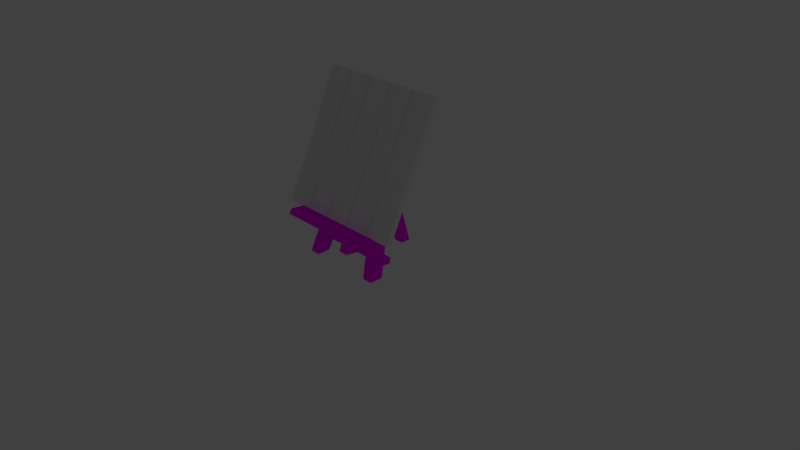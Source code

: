 # Source: Cavalete_2_.blend  (saved by Blender 2.79.0; exported with 4.5.12 LTS)
import bpy
from mathutils import Matrix  # noqa: F401  (used for matrix-valued properties, if any)

bpy.ops.wm.read_factory_settings(use_empty=True)
scene = bpy.context.scene
scene.name = 'Scene'

# ---- collections
col_collection_1 = bpy.data.collections.new('Collection 1'); scene.collection.children.link(col_collection_1)

# ---- images (referenced by path relative to the original .blend; pixels are not part of the script)
import os
ASSET_DIR = os.environ.get("B2B_ASSET_DIR", "")  # directory of the original .blend (textures are referenced by path, not embedded)
HERE = os.path.dirname(os.path.abspath(__file__))  # packed textures are extracted next to this script under _unpacked/

def load_image(name, relpath, width, height, colorspace="sRGB"):
    """Load a texture the original file referenced (path relative to the .blend, or extracted next to this script)."""
    p = next((c for c in (os.path.join(HERE, relpath), os.path.join(ASSET_DIR, relpath)) if relpath and os.path.exists(c)), "")
    if p:
        img = bpy.data.images.load(p, check_existing=True)
        img.name = name
    else:  # same state as the original file: an image datablock whose file is absent (Cycles renders it pink)
        img = bpy.data.images.new(name, width, height)
        img.source = "FILE"
        img.filepath = "//" + (relpath or name)
    img.colorspace_settings.name = colorspace
    return img
img_madeira = load_image('madeira', 'madeira.png', 1024, 1024, 'sRGB')

# ---- materials (node trees are filled in below, after node groups)
mat_material_001 = bpy.data.materials.new('Material.001')
mat_material_001.alpha_threshold = 0.0
mat_material_001.roughness = 0.5

# ---- material node trees
mat_material_001.use_nodes = True; mat_material_001.node_tree.nodes.clear()
_N = mat_material_001.node_tree.nodes; _L = mat_material_001.node_tree.links
n0 = _N.new('ShaderNodeOutputMaterial'); n0.name = 'Material Output'; n0.location = (300, 300)
n1 = _N.new('ShaderNodeBsdfDiffuse'); n1.name = 'Diffuse BSDF'; n1.location = (10, 300)
n2 = _N.new('ShaderNodeTexImage'); n2.name = 'Image Texture'; n2.location = (-180, 300)
n2.width = 140
n2.image = img_madeira
_L.new(n1.outputs[0], n0.inputs[0])
_L.new(n2.outputs[0], n1.inputs[0])
n0.is_active_output = True

# ---- world
world_world = bpy.data.worlds.new('World'); scene.world = world_world
world_world.color = (0.05088, 0.05088, 0.05088)
world_world.use_sun_shadow = False
world_world.sun_shadow_jitter_overblur = 0.0
world_world.cycles.sampling_method = 'MANUAL'

# ---- cameras
cam_camera = bpy.data.cameras.new('Camera')
cam_camera.clip_end = 100.0
cam_camera.lens = 35.0
cam_camera.sensor_width = 32.0
cam_camera.sensor_height = 18.0
cam_camera.ortho_scale = 7.314
cam_camera.dof.focus_distance = 0.0

# ---- lights
light_lamp = bpy.data.lights.new('Lamp', 'POINT')
light_lamp.transmission_factor = 0.0
light_lamp.cutoff_distance = 30.0
light_lamp.energy = 100.0
light_lamp.shadow_buffer_clip_start = 1.001
light_lamp.shadow_soft_size = 0.1
light_lamp.shadow_maximum_resolution = 0.006
light_lamp.use_absolute_resolution = True

# ---- meshes
me_cube_002 = bpy.data.meshes.new('Cube.002')
me_cube_002.from_pydata([(-0.197, -0.04271, 0.2), (-0.197, 0.04271, 0.2), (0.197, 0.04271, 0.2), (0.197, -0.04271, 0.2), (-0.197, -0.04271, -0.2), (-0.197, 0.04271, -0.2), (0.197, -0.04271, -0.2), (0.197, 0.04271, -0.2)], [], [(4, 0, 1, 5), (6, 3, 0, 4), (2, 1, 0, 3), (5, 1, 2, 7), (3, 6, 7, 2), (5, 7, 6, 4)])
me_cube_002.use_remesh_preserve_volume = False
me_cube_002.use_remesh_preserve_attributes = False
me_cube_002.use_mirror_vertex_groups = False
me_cube_002.update()
me_cube = bpy.data.meshes.new('Cube')
me_cube.from_pydata([(-1.351, 0.576, 8.459), (-0.7863, 0.576, 8.459), (-2.308, -1.944, 0.01124), (-1.743, -1.944, 0.01124), (-1.743, -1.225, 0.01473), (-2.308, -1.225, 0.01473), (-0.7863, -0.1433, 8.612), (-1.351, -0.1433, 8.612), (-1.354, -0.529, 3.388), (-1.918, -1.248, 3.542), (-1.918, -0.529, 3.388), (-1.354, -1.248, 3.542), (-1.299, -0.4267, 3.868), (-1.299, -1.146, 4.022), (-1.864, -1.146, 4.022), (-1.864, -0.4267, 3.868), (-1.918, -2.907, 3.809), (-1.354, -2.907, 3.809), (-1.299, -2.805, 4.289), (-1.864, -2.805, 4.289), (0.0, -1.248, 3.542), (0.0, -1.146, 4.022), (0.0, -2.907, 3.809), (0.0, -2.805, 4.289), (-2.2, -1.742, 1.118), (-2.2, -1.022, 0.9645), (-1.636, -1.022, 0.9645), (-1.636, -1.742, 1.118), (-1.581, -0.9196, 1.446), (-1.581, -1.639, 1.599), (-2.146, -1.639, 1.599), (-2.146, -0.9196, 1.446), (-2.2, -0.5854, 0.8714), (-1.636, -0.5854, 0.8714), (-1.581, -0.4828, 1.353), (-2.146, -0.4828, 1.353), (0.0, -1.022, 0.9645), (0.0, -0.9196, 1.446), (0.0, -0.5854, 0.8714), (0.0, -0.4828, 1.353), (-2.705, -1.248, 3.542), (-2.651, -1.146, 4.022), (-2.705, -2.907, 3.809), (-2.651, -2.805, 4.289), (-0.2782, -1.022, 0.9645), (-0.2782, -0.5854, 0.8714), (-0.269, -0.9196, 1.446), (-0.269, -0.4828, 1.353), (0.0, -1.736, 1.117), (0.0, -1.634, 1.598), (-0.2782, -1.736, 1.117), (-0.269, -1.634, 1.598), (0.0, 1.288, 11.8), (-0.269, 1.288, 11.8), (0.0, 0.5744, 11.95), (-0.269, 0.5744, 11.95), (-0.9406, 0.2855, 7.097), (-0.9406, -0.4338, 7.25), (-1.505, -0.4338, 7.25), (-1.505, 0.2855, 7.097), (-0.8828, 0.3943, 7.607), (-0.8828, -0.325, 7.76), (-1.448, -0.325, 7.76), (-1.448, 0.3943, 7.607), (-0.9406, 0.8475, 6.906), (-1.505, 0.8475, 6.906), (-0.8828, 0.9403, 7.419), (-1.448, 0.9403, 7.419), (0.0, 0.2855, 7.097), (0.0, 0.3943, 7.607), (0.0, 0.8475, 6.906), (0.0, 0.9403, 7.419), (-0.279, 0.2855, 7.097), (-0.279, 0.8475, 6.906), (-0.2618, 0.3943, 7.607), (-0.2618, 0.9403, 7.419), (0.0, 1.389, 7.003), (0.0, 1.297, 7.517), (-0.279, 1.389, 7.003), (-0.2618, 1.297, 7.517), (0.0, 2.065, 0.007457), (-0.279, 2.065, 0.007457), (0.0, 2.606, 0.01042), (-0.279, 2.606, 0.01042)], [], [(6, 1, 0, 7), (63, 0, 1, 60), (2, 5, 4, 3), (24, 25, 5, 2), (62, 61, 6, 7), (61, 60, 1, 6), (29, 28, 8, 11), (30, 29, 11, 9), (14, 15, 10, 9), (31, 10, 8, 28), (58, 59, 15, 14), (11, 8, 12, 13), (11, 17, 16, 9), (10, 15, 12, 8), (16, 17, 18, 19), (14, 19, 18, 13), (16, 42, 40, 9), (11, 20, 22, 17), (21, 23, 22, 20), (18, 23, 21, 13), (13, 21, 20, 11), (17, 22, 23, 18), (5, 25, 26, 4), (2, 3, 27, 24), (3, 4, 26, 27), (30, 31, 25, 24), (9, 10, 31, 30), (31, 35, 32, 25), (24, 27, 29, 30), (27, 26, 28, 29), (32, 35, 34, 33), (45, 38, 36, 44), (25, 32, 33, 26), (28, 34, 35, 31), (36, 38, 39, 37), (46, 53, 52, 37), (46, 37, 39, 47), (47, 39, 38, 45), (40, 42, 43, 41), (19, 43, 42, 16), (9, 40, 41, 14), (14, 41, 43, 19), (34, 47, 45, 33), (28, 46, 47, 34), (26, 44, 46, 28), (33, 45, 44, 26), (50, 48, 49, 51), (36, 48, 50, 44), (37, 49, 48, 36), (44, 50, 51, 46), (53, 55, 54, 52), (37, 52, 54, 49), (49, 54, 55, 51), (51, 55, 53, 46), (62, 63, 59, 58), (13, 12, 56, 57), (14, 13, 57, 58), (15, 59, 56, 12), (7, 0, 63, 62), (57, 56, 60, 61), (58, 57, 61, 62), (63, 67, 65, 59), (65, 67, 66, 64), (73, 70, 68, 72), (60, 66, 67, 63), (59, 65, 64, 56), (68, 70, 71, 69), (72, 68, 69, 74), (74, 69, 71, 75), (70, 76, 77, 71), (66, 75, 73, 64), (60, 74, 75, 66), (56, 72, 74, 60), (64, 73, 72, 56), (79, 77, 76, 78), (75, 79, 78, 73), (70, 80, 82, 76), (71, 77, 79, 75), (81, 83, 82, 80), (78, 83, 81, 73), (73, 81, 80, 70), (76, 82, 83, 78)])
_uv = me_cube.uv_layers.new(name='UVMap')
_uv.uv.foreach_set('vector', [0.2317, 0.7979, 0.2317, 0.8644, 0.1731, 0.8644, 0.1731, 0.7979, 0.9169, 0.8759, 0.9169, 0.7969, 0.9752, 0.7913, 0.9752, 0.8703, 0.5741, 0.8096, 0.5741, 0.8732, 0.5155, 0.8732, 0.5155, 0.8096, 0.2598, 0.102, 0.1834, 0.102, 0.1834, 0.01381, 0.2564, 0.0, 0.8865, 0.4961, 0.8282, 0.4905, 0.8282, 0.4114, 0.8865, 0.417, 0.4467, 0.7181, 0.523, 0.718, 0.523, 0.7971, 0.4467, 0.7971, 0.4467, 0.1466, 0.523, 0.1466, 0.523, 0.4054, 0.4467, 0.4055, 0.8284, 0.1468, 0.8868, 0.1522, 0.8879, 0.4114, 0.8296, 0.4059, 0.2598, 0.4504, 0.1834, 0.4504, 0.1834, 0.4059, 0.2598, 0.4059, 0.7714, 0.0, 0.7714, 0.2589, 0.7131, 0.2645, 0.7131, 0.005627, 0.2598, 0.6715, 0.1834, 0.6715, 0.1834, 0.4504, 0.2598, 0.4504, 0.4467, 0.4055, 0.523, 0.4054, 0.523, 0.45, 0.4467, 0.45, 0.5802, 0.1142, 0.7131, 0.1142, 0.7131, 0.1652, 0.5802, 0.1652, 0.7714, 0.2589, 0.7714, 0.3034, 0.7131, 0.309, 0.7131, 0.2645, 0.7641, 0.6089, 0.7641, 0.6599, 0.7131, 0.6648, 0.7131, 0.6138, 0.7131, 0.4046, 0.5802, 0.4046, 0.5802, 0.3536, 0.7131, 0.3536, 0.7131, 0.1652, 0.7131, 0.2443, 0.5802, 0.2443, 0.5802, 0.1652, 0.5802, 0.1142, 0.5802, 1.884e-08, 0.7131, 0.0, 0.7131, 0.1142, 0.9967, 0.4217, 0.9967, 0.5373, 0.9458, 0.5373, 0.9458, 0.4217, 0.5802, 0.3536, 0.5802, 0.2443, 0.7131, 0.2443, 0.7131, 0.3536, 0.8791, 0.7694, 0.8791, 0.8787, 0.8282, 0.8787, 0.8282, 0.7645, 0.7641, 0.6599, 0.7641, 0.7741, 0.7131, 0.7741, 0.7131, 0.6648, 0.7131, 0.8679, 0.7131, 0.7797, 0.7714, 0.7741, 0.7714, 0.8622, 0.8296, 0.0, 0.8879, 0.005429, 0.8866, 0.1075, 0.8282, 0.1021, 0.4501, 0.0, 0.523, 0.01383, 0.523, 0.1019, 0.4467, 0.1019, 0.2598, 0.1467, 0.1834, 0.1467, 0.1834, 0.102, 0.2598, 0.102, 0.2598, 0.4059, 0.1834, 0.4059, 0.1834, 0.1467, 0.2598, 0.1467, 0.1834, 0.1467, 0.137, 0.1467, 0.137, 0.102, 0.1834, 0.102, 0.8282, 0.1021, 0.8866, 0.1075, 0.8868, 0.1522, 0.8284, 0.1468, 0.4467, 0.1019, 0.523, 0.1019, 0.523, 0.1466, 0.4467, 0.1466, 0.9679, 0.7913, 0.9169, 0.7863, 0.9169, 0.7353, 0.9679, 0.7403, 0.5802, 0.5089, 0.5802, 0.4837, 0.6265, 0.4837, 0.6265, 0.5089, 0.6265, 0.6824, 0.5802, 0.6824, 0.5802, 0.6314, 0.6265, 0.6314, 0.9922, 0.051, 0.9458, 0.051, 0.9458, 0.0, 0.9922, 0.0, 0.04639, 0.9989, 1.238e-08, 0.9989, 0.0, 0.9545, 0.04639, 0.9545, 0.8003, 0.9545, 0.8003, 0.0, 0.8282, 0.0, 0.8282, 0.9545, 0.9922, 0.1695, 0.9922, 0.1938, 0.9458, 0.1938, 0.9458, 0.1695, 0.9169, 0.6168, 0.9169, 0.5926, 0.9679, 0.5926, 0.9679, 0.6177, 0.9458, 0.4217, 0.9458, 0.3061, 0.9971, 0.3061, 0.9971, 0.4217, 0.7131, 0.6138, 0.7131, 0.5347, 0.7641, 0.5298, 0.7641, 0.6089, 0.1731, 0.8029, 0.1731, 0.882, 0.1222, 0.877, 0.1222, 0.7979, 0.7131, 0.4046, 0.7131, 0.4837, 0.5802, 0.4837, 0.5802, 0.4046, 0.9169, 0.7353, 0.9169, 0.6168, 0.9679, 0.6177, 0.9679, 0.7403, 0.9922, 0.051, 0.9922, 0.1695, 0.9458, 0.1695, 0.9458, 0.051, 0.5741, 0.6862, 0.5741, 0.8088, 0.523, 0.8096, 0.523, 0.6912, 0.5802, 0.6314, 0.5802, 0.5089, 0.6265, 0.5089, 0.6265, 0.6314, 0.8003, 1.0, 0.7714, 1.0, 0.7714, 0.9556, 0.7994, 0.9556, 0.6265, 0.4837, 0.7024, 0.4837, 0.7024, 0.5089, 0.6265, 0.5089, 0.04639, 0.9545, 0.1222, 0.9545, 0.1222, 0.9989, 0.04639, 0.9989, 0.4467, 0.9971, 0.3709, 0.9971, 0.3709, 0.9527, 0.4467, 0.9527, 0.6739, 0.7484, 0.6739, 0.6824, 0.7018, 0.6824, 0.7018, 0.7484, 0.04639, 0.9545, 0.04639, 0.0, 0.1222, 2.756e-06, 0.1222, 0.9545, 0.7714, 0.9556, 0.7714, 0.0, 0.7994, 0.0, 0.7994, 0.9556, 0.3709, 0.9527, 0.3709, 4.564e-06, 0.4467, 0.0, 0.4467, 0.9527, 0.2598, 0.7188, 0.1834, 0.7188, 0.1834, 0.6715, 0.2598, 0.6715, 0.4467, 0.45, 0.523, 0.45, 0.523, 0.6707, 0.4467, 0.6707, 0.8865, 0.7645, 0.8282, 0.7589, 0.8282, 0.5379, 0.8865, 0.5435, 0.7714, 0.3034, 0.7714, 0.5242, 0.7131, 0.5298, 0.7131, 0.309, 0.2598, 0.7979, 0.1834, 0.7979, 0.1834, 0.7188, 0.2598, 0.7188, 0.4467, 0.6707, 0.523, 0.6707, 0.523, 0.718, 0.4467, 0.7181, 0.8865, 0.5435, 0.8282, 0.5379, 0.8282, 0.4905, 0.8865, 0.4961, 0.1834, 0.7188, 0.1239, 0.7126, 0.1222, 0.6652, 0.1834, 0.6715, 1.0, 0.3061, 0.9458, 0.3009, 0.9458, 0.2499, 1.0, 0.2551, 0.2598, 0.7349, 0.2598, 0.7097, 0.3209, 0.7097, 0.3209, 0.7349, 0.6739, 0.7334, 0.6144, 0.7334, 0.6144, 0.6824, 0.6739, 0.6824, 0.3209, 0.8456, 0.2598, 0.8456, 0.2598, 0.7946, 0.3209, 0.7946, 0.2598, 0.6662, 0.3137, 0.6402, 0.3326, 0.6843, 0.2803, 0.7097, 0.5008, 0.8568, 0.5008, 0.882, 0.4467, 0.882, 0.4467, 0.8584, 0.6739, 0.7895, 0.6739, 0.8132, 0.6144, 0.8132, 0.6144, 0.7895, 0.3137, 0.6402, 0.3709, 0.6402, 0.3709, 0.6872, 0.3326, 0.6843, 0.9458, 0.2499, 0.9458, 0.1938, 1.0, 0.1953, 1.0, 0.2551, 0.6739, 0.7334, 0.6739, 0.7895, 0.6144, 0.7895, 0.6144, 0.7334, 0.5008, 0.7971, 0.5008, 0.8568, 0.4467, 0.8584, 0.4467, 0.8023, 0.2598, 0.7946, 0.2598, 0.7349, 0.3209, 0.7349, 0.3209, 0.7946, 0.8897, 0.0, 0.9169, 0.0, 0.9169, 0.04451, 0.8879, 0.04451, 0.5417, 0.003073, 0.5799, 0.0, 0.5802, 0.04709, 0.523, 0.04726, 0.3137, 0.6402, 0.3112, 0.008443, 0.3666, 0.0, 0.3709, 0.6402, 0.6144, 0.8132, 0.5802, 0.8132, 0.5802, 0.7895, 0.6144, 0.7895, 0.3499, 0.7097, 0.3499, 0.7575, 0.3209, 0.7575, 0.3209, 0.7097, 0.5802, 0.04709, 0.5802, 0.6862, 0.5247, 0.678, 0.523, 0.04726, 0.9458, 0.0, 0.9458, 0.5926, 0.9169, 0.5926, 0.9169, 0.0, 0.9169, 0.04451, 0.9169, 0.6514, 0.8879, 0.6514, 0.8879, 0.04451])
me_cube.materials.append(mat_material_001)
me_cube.use_remesh_preserve_volume = False
me_cube.use_remesh_preserve_attributes = False
me_cube.use_mirror_vertex_groups = False
me_cube.update()
me_cube_003 = bpy.data.meshes.new('Cube.003')
me_cube_003.from_pydata([(-0.197, -0.04271, 0.2), (-0.197, 0.04271, 0.2), (0.197, 0.04271, 0.2), (0.197, -0.04271, 0.2), (-0.197, -0.04271, -0.2), (-0.197, 0.04271, -0.2), (0.197, -0.04271, -0.2), (0.197, 0.04271, -0.2)], [], [(4, 0, 1, 5), (6, 3, 0, 4), (2, 1, 0, 3), (5, 1, 2, 7), (3, 6, 7, 2), (5, 7, 6, 4)])
me_cube_003.use_remesh_preserve_volume = False
me_cube_003.use_remesh_preserve_attributes = False
me_cube_003.use_mirror_vertex_groups = False
me_cube_003.update()
me_cube_004 = bpy.data.meshes.new('Cube.004')
me_cube_004.from_pydata([(-0.197, -0.04271, 0.2), (-0.197, 0.04271, 0.2), (0.197, 0.04271, 0.2), (0.197, -0.04271, 0.2), (-0.197, -0.04271, -0.2), (-0.197, 0.04271, -0.2), (0.197, -0.04271, -0.2), (0.197, 0.04271, -0.2)], [], [(4, 0, 1, 5), (6, 3, 0, 4), (2, 1, 0, 3), (5, 1, 2, 7), (3, 6, 7, 2), (5, 7, 6, 4)])
me_cube_004.use_remesh_preserve_volume = False
me_cube_004.use_remesh_preserve_attributes = False
me_cube_004.use_mirror_vertex_groups = False
me_cube_004.update()
me_cube_005 = bpy.data.meshes.new('Cube.005')
me_cube_005.from_pydata([(-0.197, -0.04271, 0.2), (-0.197, 0.04271, 0.2), (0.197, 0.04271, 0.2), (0.197, -0.04271, 0.2), (-0.197, -0.04271, -0.2), (-0.197, 0.04271, -0.2), (0.197, -0.04271, -0.2), (0.197, 0.04271, -0.2)], [], [(4, 0, 1, 5), (6, 3, 0, 4), (2, 1, 0, 3), (5, 1, 2, 7), (3, 6, 7, 2), (5, 7, 6, 4)])
me_cube_005.use_remesh_preserve_volume = False
me_cube_005.use_remesh_preserve_attributes = False
me_cube_005.use_mirror_vertex_groups = False
me_cube_005.update()
me_cube_006 = bpy.data.meshes.new('Cube.006')
me_cube_006.from_pydata([(-0.197, -0.04271, 0.2), (-0.197, 0.04271, 0.2), (0.197, 0.04271, 0.2), (0.197, -0.04271, 0.2), (-0.197, -0.04271, -0.2), (-0.197, 0.04271, -0.2), (0.197, -0.04271, -0.2), (0.197, 0.04271, -0.2)], [], [(4, 0, 1, 5), (6, 3, 0, 4), (2, 1, 0, 3), (5, 1, 2, 7), (3, 6, 7, 2), (5, 7, 6, 4)])
me_cube_006.use_remesh_preserve_volume = False
me_cube_006.use_remesh_preserve_attributes = False
me_cube_006.use_mirror_vertex_groups = False
me_cube_006.update()
me_cube_007 = bpy.data.meshes.new('Cube.007')
me_cube_007.from_pydata([(-0.197, -0.04271, 0.2), (-0.197, 0.04271, 0.2), (0.197, 0.04271, 0.2), (0.197, -0.04271, 0.2), (-0.197, -0.04271, -0.2), (-0.197, 0.04271, -0.2), (0.197, -0.04271, -0.2), (0.197, 0.04271, -0.2)], [], [(4, 0, 1, 5), (6, 3, 0, 4), (2, 1, 0, 3), (5, 1, 2, 7), (3, 6, 7, 2), (5, 7, 6, 4)])
me_cube_007.use_remesh_preserve_volume = False
me_cube_007.use_remesh_preserve_attributes = False
me_cube_007.use_mirror_vertex_groups = False
me_cube_007.update()
me_cube_008 = bpy.data.meshes.new('Cube.008')
me_cube_008.from_pydata([(-0.197, -0.04271, 0.2), (-0.197, 0.04271, 0.2), (0.197, 0.04271, 0.2), (0.197, -0.04271, 0.2), (-0.197, -0.04271, -0.2), (-0.197, 0.04271, -0.2), (0.197, -0.04271, -0.2), (0.197, 0.04271, -0.2)], [], [(4, 0, 1, 5), (6, 3, 0, 4), (2, 1, 0, 3), (5, 1, 2, 7), (3, 6, 7, 2), (5, 7, 6, 4)])
me_cube_008.use_remesh_preserve_volume = False
me_cube_008.use_remesh_preserve_attributes = False
me_cube_008.use_mirror_vertex_groups = False
me_cube_008.update()
me_cube_009 = bpy.data.meshes.new('Cube.009')
me_cube_009.from_pydata([(-0.197, -0.04271, 0.2), (-0.197, 0.04271, 0.2), (0.197, 0.04271, 0.2), (0.197, -0.04271, 0.2), (-0.197, -0.04271, -0.2), (-0.197, 0.04271, -0.2), (0.197, -0.04271, -0.2), (0.197, 0.04271, -0.2)], [], [(4, 0, 1, 5), (6, 3, 0, 4), (2, 1, 0, 3), (5, 1, 2, 7), (3, 6, 7, 2), (5, 7, 6, 4)])
me_cube_009.use_remesh_preserve_volume = False
me_cube_009.use_remesh_preserve_attributes = False
me_cube_009.use_mirror_vertex_groups = False
me_cube_009.update()
me_cube_010 = bpy.data.meshes.new('Cube.010')
me_cube_010.from_pydata([(-0.197, -0.04271, 0.2), (-0.197, 0.04271, 0.2), (0.197, 0.04271, 0.2), (0.197, -0.04271, 0.2), (-0.197, -0.04271, -0.2), (-0.197, 0.04271, -0.2), (0.197, -0.04271, -0.2), (0.197, 0.04271, -0.2)], [], [(4, 0, 1, 5), (6, 3, 0, 4), (2, 1, 0, 3), (5, 1, 2, 7), (3, 6, 7, 2), (5, 7, 6, 4)])
me_cube_010.use_remesh_preserve_volume = False
me_cube_010.use_remesh_preserve_attributes = False
me_cube_010.use_mirror_vertex_groups = False
me_cube_010.update()
me_cube_011 = bpy.data.meshes.new('Cube.011')
me_cube_011.from_pydata([(-0.197, -0.04271, 0.2), (-0.197, 0.04271, 0.2), (0.197, 0.04271, 0.2), (0.197, -0.04271, 0.2), (-0.197, -0.04271, -0.2), (-0.197, 0.04271, -0.2), (0.197, -0.04271, -0.2), (0.197, 0.04271, -0.2)], [], [(4, 0, 1, 5), (6, 3, 0, 4), (2, 1, 0, 3), (5, 1, 2, 7), (3, 6, 7, 2), (5, 7, 6, 4)])
me_cube_011.use_remesh_preserve_volume = False
me_cube_011.use_remesh_preserve_attributes = False
me_cube_011.use_mirror_vertex_groups = False
me_cube_011.update()
me_cube_012 = bpy.data.meshes.new('Cube.012')
me_cube_012.from_pydata([(-0.197, -0.04271, 0.2), (-0.197, 0.04271, 0.2), (0.197, 0.04271, 0.2), (0.197, -0.04271, 0.2), (-0.197, -0.04271, -0.2), (-0.197, 0.04271, -0.2), (0.197, -0.04271, -0.2), (0.197, 0.04271, -0.2)], [], [(4, 0, 1, 5), (6, 3, 0, 4), (2, 1, 0, 3), (5, 1, 2, 7), (3, 6, 7, 2), (5, 7, 6, 4)])
me_cube_012.use_remesh_preserve_volume = False
me_cube_012.use_remesh_preserve_attributes = False
me_cube_012.use_mirror_vertex_groups = False
me_cube_012.update()
me_cube_013 = bpy.data.meshes.new('Cube.013')
me_cube_013.from_pydata([(-0.197, -0.04271, 0.2), (-0.197, 0.04271, 0.2), (0.197, 0.04271, 0.2), (0.197, -0.04271, 0.2), (-0.197, -0.04271, -0.2), (-0.197, 0.04271, -0.2), (0.197, -0.04271, -0.2), (0.197, 0.04271, -0.2)], [], [(4, 0, 1, 5), (6, 3, 0, 4), (2, 1, 0, 3), (5, 1, 2, 7), (3, 6, 7, 2), (5, 7, 6, 4)])
me_cube_013.use_remesh_preserve_volume = False
me_cube_013.use_remesh_preserve_attributes = False
me_cube_013.use_mirror_vertex_groups = False
me_cube_013.update()
me_cube_014 = bpy.data.meshes.new('Cube.014')
me_cube_014.from_pydata([(-0.197, -0.04271, 0.2), (-0.197, 0.04271, 0.2), (0.197, 0.04271, 0.2), (0.197, -0.04271, 0.2), (-0.197, -0.04271, -0.2), (-0.197, 0.04271, -0.2), (0.197, -0.04271, -0.2), (0.197, 0.04271, -0.2)], [], [(4, 0, 1, 5), (6, 3, 0, 4), (2, 1, 0, 3), (5, 1, 2, 7), (3, 6, 7, 2), (5, 7, 6, 4)])
me_cube_014.use_remesh_preserve_volume = False
me_cube_014.use_remesh_preserve_attributes = False
me_cube_014.use_mirror_vertex_groups = False
me_cube_014.update()
me_cube_015 = bpy.data.meshes.new('Cube.015')
me_cube_015.from_pydata([(-0.197, -0.04271, 0.2), (-0.197, 0.04271, 0.2), (0.197, 0.04271, 0.2), (0.197, -0.04271, 0.2), (-0.197, -0.04271, -0.2), (-0.197, 0.04271, -0.2), (0.197, -0.04271, -0.2), (0.197, 0.04271, -0.2)], [], [(4, 0, 1, 5), (6, 3, 0, 4), (2, 1, 0, 3), (5, 1, 2, 7), (3, 6, 7, 2), (5, 7, 6, 4)])
me_cube_015.use_remesh_preserve_volume = False
me_cube_015.use_remesh_preserve_attributes = False
me_cube_015.use_mirror_vertex_groups = False
me_cube_015.update()
me_cube_016 = bpy.data.meshes.new('Cube.016')
me_cube_016.from_pydata([(-0.197, -0.04271, 0.2), (-0.197, 0.04271, 0.2), (0.197, 0.04271, 0.2), (0.197, -0.04271, 0.2), (-0.197, -0.04271, -0.2), (-0.197, 0.04271, -0.2), (0.197, -0.04271, -0.2), (0.197, 0.04271, -0.2)], [], [(4, 0, 1, 5), (6, 3, 0, 4), (2, 1, 0, 3), (5, 1, 2, 7), (3, 6, 7, 2), (5, 7, 6, 4)])
me_cube_016.use_remesh_preserve_volume = False
me_cube_016.use_remesh_preserve_attributes = False
me_cube_016.use_mirror_vertex_groups = False
me_cube_016.update()
me_cube_017 = bpy.data.meshes.new('Cube.017')
me_cube_017.from_pydata([(-0.197, -0.04271, 0.2), (-0.197, 0.04271, 0.2), (0.197, 0.04271, 0.2), (0.197, -0.04271, 0.2), (-0.197, -0.04271, -0.2), (-0.197, 0.04271, -0.2), (0.197, -0.04271, -0.2), (0.197, 0.04271, -0.2)], [], [(4, 0, 1, 5), (6, 3, 0, 4), (2, 1, 0, 3), (5, 1, 2, 7), (3, 6, 7, 2), (5, 7, 6, 4)])
me_cube_017.use_remesh_preserve_volume = False
me_cube_017.use_remesh_preserve_attributes = False
me_cube_017.use_mirror_vertex_groups = False
me_cube_017.update()
me_cube_018 = bpy.data.meshes.new('Cube.018')
me_cube_018.from_pydata([(-0.197, -0.04271, 0.2), (-0.197, 0.04271, 0.2), (0.197, 0.04271, 0.2), (0.197, -0.04271, 0.2), (-0.197, -0.04271, -0.2), (-0.197, 0.04271, -0.2), (0.197, -0.04271, -0.2), (0.197, 0.04271, -0.2)], [], [(4, 0, 1, 5), (6, 3, 0, 4), (2, 1, 0, 3), (5, 1, 2, 7), (3, 6, 7, 2), (5, 7, 6, 4)])
me_cube_018.use_remesh_preserve_volume = False
me_cube_018.use_remesh_preserve_attributes = False
me_cube_018.use_mirror_vertex_groups = False
me_cube_018.update()
me_cube_019 = bpy.data.meshes.new('Cube.019')
me_cube_019.from_pydata([(-0.197, -0.04271, 0.2), (-0.197, 0.04271, 0.2), (0.197, 0.04271, 0.2), (0.197, -0.04271, 0.2), (-0.197, -0.04271, -0.2), (-0.197, 0.04271, -0.2), (0.197, -0.04271, -0.2), (0.197, 0.04271, -0.2)], [], [(4, 0, 1, 5), (6, 3, 0, 4), (2, 1, 0, 3), (5, 1, 2, 7), (3, 6, 7, 2), (5, 7, 6, 4)])
me_cube_019.use_remesh_preserve_volume = False
me_cube_019.use_remesh_preserve_attributes = False
me_cube_019.use_mirror_vertex_groups = False
me_cube_019.update()
me_cube_020 = bpy.data.meshes.new('Cube.020')
me_cube_020.from_pydata([(-0.197, -0.04271, 0.2), (-0.197, 0.04271, 0.2), (0.197, 0.04271, 0.2), (0.197, -0.04271, 0.2), (-0.197, -0.04271, -0.2), (-0.197, 0.04271, -0.2), (0.197, -0.04271, -0.2), (0.197, 0.04271, -0.2)], [], [(4, 0, 1, 5), (6, 3, 0, 4), (2, 1, 0, 3), (5, 1, 2, 7), (3, 6, 7, 2), (5, 7, 6, 4)])
me_cube_020.use_remesh_preserve_volume = False
me_cube_020.use_remesh_preserve_attributes = False
me_cube_020.use_mirror_vertex_groups = False
me_cube_020.update()
me_cube_021 = bpy.data.meshes.new('Cube.021')
me_cube_021.from_pydata([(-0.197, -0.04271, 0.2), (-0.197, 0.04271, 0.2), (0.197, 0.04271, 0.2), (0.197, -0.04271, 0.2), (-0.197, -0.04271, -0.2), (-0.197, 0.04271, -0.2), (0.197, -0.04271, -0.2), (0.197, 0.04271, -0.2)], [], [(4, 0, 1, 5), (6, 3, 0, 4), (2, 1, 0, 3), (5, 1, 2, 7), (3, 6, 7, 2), (5, 7, 6, 4)])
me_cube_021.use_remesh_preserve_volume = False
me_cube_021.use_remesh_preserve_attributes = False
me_cube_021.use_mirror_vertex_groups = False
me_cube_021.update()
me_cube_022 = bpy.data.meshes.new('Cube.022')
me_cube_022.from_pydata([(-0.197, -0.04271, 0.2), (-0.197, 0.04271, 0.2), (0.197, 0.04271, 0.2), (0.197, -0.04271, 0.2), (-0.197, -0.04271, -0.2), (-0.197, 0.04271, -0.2), (0.197, -0.04271, -0.2), (0.197, 0.04271, -0.2)], [], [(4, 0, 1, 5), (6, 3, 0, 4), (2, 1, 0, 3), (5, 1, 2, 7), (3, 6, 7, 2), (5, 7, 6, 4)])
me_cube_022.use_remesh_preserve_volume = False
me_cube_022.use_remesh_preserve_attributes = False
me_cube_022.use_mirror_vertex_groups = False
me_cube_022.update()
me_cube_023 = bpy.data.meshes.new('Cube.023')
me_cube_023.from_pydata([(-0.197, -0.04271, 0.2), (-0.197, 0.04271, 0.2), (0.197, 0.04271, 0.2), (0.197, -0.04271, 0.2), (-0.197, -0.04271, -0.2), (-0.197, 0.04271, -0.2), (0.197, -0.04271, -0.2), (0.197, 0.04271, -0.2)], [], [(4, 0, 1, 5), (6, 3, 0, 4), (2, 1, 0, 3), (5, 1, 2, 7), (3, 6, 7, 2), (5, 7, 6, 4)])
me_cube_023.use_remesh_preserve_volume = False
me_cube_023.use_remesh_preserve_attributes = False
me_cube_023.use_mirror_vertex_groups = False
me_cube_023.update()
me_cube_024 = bpy.data.meshes.new('Cube.024')
me_cube_024.from_pydata([(-0.197, -0.04271, 0.2), (-0.197, 0.04271, 0.2), (0.197, 0.04271, 0.2), (0.197, -0.04271, 0.2), (-0.197, -0.04271, -0.2), (-0.197, 0.04271, -0.2), (0.197, -0.04271, -0.2), (0.197, 0.04271, -0.2)], [], [(4, 0, 1, 5), (6, 3, 0, 4), (2, 1, 0, 3), (5, 1, 2, 7), (3, 6, 7, 2), (5, 7, 6, 4)])
me_cube_024.use_remesh_preserve_volume = False
me_cube_024.use_remesh_preserve_attributes = False
me_cube_024.use_mirror_vertex_groups = False
me_cube_024.update()
me_cube_025 = bpy.data.meshes.new('Cube.025')
me_cube_025.from_pydata([(-0.197, -0.04271, 0.2), (-0.197, 0.04271, 0.2), (0.197, 0.04271, 0.2), (0.197, -0.04271, 0.2), (-0.197, -0.04271, -0.2), (-0.197, 0.04271, -0.2), (0.197, -0.04271, -0.2), (0.197, 0.04271, -0.2)], [], [(4, 0, 1, 5), (6, 3, 0, 4), (2, 1, 0, 3), (5, 1, 2, 7), (3, 6, 7, 2), (5, 7, 6, 4)])
me_cube_025.use_remesh_preserve_volume = False
me_cube_025.use_remesh_preserve_attributes = False
me_cube_025.use_mirror_vertex_groups = False
me_cube_025.update()
me_cube_026 = bpy.data.meshes.new('Cube.026')
me_cube_026.from_pydata([(-0.197, -0.04271, 0.2), (-0.197, 0.04271, 0.2), (0.197, 0.04271, 0.2), (0.197, -0.04271, 0.2), (-0.197, -0.04271, -0.2), (-0.197, 0.04271, -0.2), (0.197, -0.04271, -0.2), (0.197, 0.04271, -0.2)], [], [(4, 0, 1, 5), (6, 3, 0, 4), (2, 1, 0, 3), (5, 1, 2, 7), (3, 6, 7, 2), (5, 7, 6, 4)])
me_cube_026.use_remesh_preserve_volume = False
me_cube_026.use_remesh_preserve_attributes = False
me_cube_026.use_mirror_vertex_groups = False
me_cube_026.update()

# ---- objects
ob_quadro_000 = bpy.data.objects.new('quadro.000', me_cube_002)
ob_cavalete = bpy.data.objects.new('cavalete', me_cube)
ob_lamp = bpy.data.objects.new('Lamp', light_lamp)
ob_camera = bpy.data.objects.new('Camera', cam_camera)
ob_quadro_001 = bpy.data.objects.new('quadro.001', me_cube_003)
ob_quadro_002 = bpy.data.objects.new('quadro.002', me_cube_004)
ob_quadro_003 = bpy.data.objects.new('quadro.003', me_cube_005)
ob_quadro_004 = bpy.data.objects.new('quadro.004', me_cube_006)
ob_quadro_005 = bpy.data.objects.new('quadro.005', me_cube_007)
ob_quadro_006 = bpy.data.objects.new('quadro.006', me_cube_008)
ob_quadro_007 = bpy.data.objects.new('quadro.007', me_cube_009)
ob_quadro_008 = bpy.data.objects.new('quadro.008', me_cube_010)
ob_quadro_009 = bpy.data.objects.new('quadro.009', me_cube_011)
ob_quadro_010 = bpy.data.objects.new('quadro.010', me_cube_012)
ob_quadro_011 = bpy.data.objects.new('quadro.011', me_cube_013)
ob_quadro_012 = bpy.data.objects.new('quadro.012', me_cube_014)
ob_quadro_013 = bpy.data.objects.new('quadro.013', me_cube_015)
ob_quadro_014 = bpy.data.objects.new('quadro.014', me_cube_016)
ob_quadro_015 = bpy.data.objects.new('quadro.015', me_cube_017)
ob_quadro_016 = bpy.data.objects.new('quadro.016', me_cube_018)
ob_quadro_017 = bpy.data.objects.new('quadro.017', me_cube_019)
ob_quadro_018 = bpy.data.objects.new('quadro.018', me_cube_020)
ob_quadro_019 = bpy.data.objects.new('quadro.019', me_cube_021)
ob_quadro_020 = bpy.data.objects.new('quadro.020', me_cube_022)
ob_quadro_021 = bpy.data.objects.new('quadro.021', me_cube_023)
ob_quadro_022 = bpy.data.objects.new('quadro.022', me_cube_024)
ob_quadro_023 = bpy.data.objects.new('quadro.023', me_cube_025)
ob_quadro_024 = bpy.data.objects.new('quadro.024', me_cube_026)

# ---- transforms, parenting, visibility, modifiers, constraints
ob_quadro_000.location = (-0.7335, 0.2119, 2.075)
ob_quadro_000.rotation_euler = (-0.4363, -9.384e-17, 2.08e-17)
ob_quadro_000.scale = (0.9, 0.9, 0.9)
ob_quadro_000.lineart.crease_threshold = 0.0
ob_cavalete.location = (0.0, 0.0, 0.0)
ob_cavalete.scale = (0.25, 0.25, 0.1507)
ob_cavalete.lock_rotations_4d = False
ob_cavalete.empty_display_type = 'ARROWS'
ob_cavalete.lineart.crease_threshold = 0.0
_m = ob_cavalete.modifiers.new('Mirror', 'MIRROR')
_m.use_clip = True
ob_lamp.location = (15.04, -4.147, 5.904)
ob_lamp.rotation_euler = (0.6503, 0.05522, 1.866)
ob_lamp.lock_rotations_4d = False
ob_lamp.empty_display_type = 'ARROWS'
ob_lamp.color = (0.0, 0.0, 0.0, 0.0)
ob_lamp.lineart.crease_threshold = 0.0
ob_camera.location = (7.481, -6.508, 5.344)
ob_camera.rotation_euler = (1.109, 0.0, 0.8149)
ob_camera.lock_rotations_4d = False
ob_camera.empty_display_type = 'ARROWS'
ob_camera.color = (0.0, 0.0, 0.0, 0.0)
ob_camera.display_type = 'WIRE'
ob_camera.lineart.crease_threshold = 0.0
ob_quadro_001.location = (-0.3735, 0.2119, 2.075)
ob_quadro_001.rotation_euler = (-0.4363, -9.384e-17, 2.08e-17)
ob_quadro_001.scale = (0.9, 0.9, 0.9)
ob_quadro_001.lineart.crease_threshold = 0.0
ob_quadro_002.location = (-0.01352, 0.2119, 2.075)
ob_quadro_002.rotation_euler = (-0.4363, -9.384e-17, 2.08e-17)
ob_quadro_002.scale = (0.9, 0.9, 0.9)
ob_quadro_002.lineart.crease_threshold = 0.0
ob_quadro_003.location = (0.3465, 0.2119, 2.075)
ob_quadro_003.rotation_euler = (-0.4363, -9.384e-17, 2.08e-17)
ob_quadro_003.scale = (0.9, 0.9, 0.9)
ob_quadro_003.lineart.crease_threshold = 0.0
ob_quadro_004.location = (0.7065, 0.2119, 2.075)
ob_quadro_004.rotation_euler = (-0.4363, -9.384e-17, 2.08e-17)
ob_quadro_004.scale = (0.9, 0.9, 0.9)
ob_quadro_004.lineart.crease_threshold = 0.0
ob_quadro_005.location = (-0.7335, 0.05977, 1.749)
ob_quadro_005.rotation_euler = (-0.4363, -9.384e-17, 2.08e-17)
ob_quadro_005.scale = (0.9, 0.9, 0.9)
ob_quadro_005.lineart.crease_threshold = 0.0
ob_quadro_006.location = (-0.3735, 0.05977, 1.749)
ob_quadro_006.rotation_euler = (-0.4363, -9.384e-17, 2.08e-17)
ob_quadro_006.scale = (0.9, 0.9, 0.9)
ob_quadro_006.lineart.crease_threshold = 0.0
ob_quadro_007.location = (-0.01352, 0.05977, 1.749)
ob_quadro_007.rotation_euler = (-0.4363, -9.384e-17, 2.08e-17)
ob_quadro_007.scale = (0.9, 0.9, 0.9)
ob_quadro_007.lineart.crease_threshold = 0.0
ob_quadro_008.location = (0.3465, 0.05977, 1.749)
ob_quadro_008.rotation_euler = (-0.4363, -9.384e-17, 2.08e-17)
ob_quadro_008.scale = (0.9, 0.9, 0.9)
ob_quadro_008.lineart.crease_threshold = 0.0
ob_quadro_009.location = (0.7065, 0.05977, 1.749)
ob_quadro_009.rotation_euler = (-0.4363, -9.384e-17, 2.08e-17)
ob_quadro_009.scale = (0.9, 0.9, 0.9)
ob_quadro_009.lineart.crease_threshold = 0.0
ob_quadro_010.location = (-0.7335, -0.09237, 1.423)
ob_quadro_010.rotation_euler = (-0.4363, -9.384e-17, 2.08e-17)
ob_quadro_010.scale = (0.9, 0.9, 0.9)
ob_quadro_010.lineart.crease_threshold = 0.0
ob_quadro_011.location = (-0.3735, -0.09237, 1.423)
ob_quadro_011.rotation_euler = (-0.4363, -9.384e-17, 2.08e-17)
ob_quadro_011.scale = (0.9, 0.9, 0.9)
ob_quadro_011.lineart.crease_threshold = 0.0
ob_quadro_012.location = (-0.01352, -0.09237, 1.423)
ob_quadro_012.rotation_euler = (-0.4363, -9.384e-17, 2.08e-17)
ob_quadro_012.scale = (0.9, 0.9, 0.9)
ob_quadro_012.lineart.crease_threshold = 0.0
ob_quadro_013.location = (0.3465, -0.09237, 1.423)
ob_quadro_013.rotation_euler = (-0.4363, -9.384e-17, 2.08e-17)
ob_quadro_013.scale = (0.9, 0.9, 0.9)
ob_quadro_013.lineart.crease_threshold = 0.0
ob_quadro_014.location = (0.7065, -0.09237, 1.423)
ob_quadro_014.rotation_euler = (-0.4363, -9.384e-17, 2.08e-17)
ob_quadro_014.scale = (0.9, 0.9, 0.9)
ob_quadro_014.lineart.crease_threshold = 0.0
ob_quadro_015.location = (-0.7335, -0.2445, 1.096)
ob_quadro_015.rotation_euler = (-0.4363, -9.384e-17, 2.08e-17)
ob_quadro_015.scale = (0.9, 0.9, 0.9)
ob_quadro_015.lineart.crease_threshold = 0.0
ob_quadro_016.location = (-0.3735, -0.2445, 1.096)
ob_quadro_016.rotation_euler = (-0.4363, -9.384e-17, 2.08e-17)
ob_quadro_016.scale = (0.9, 0.9, 0.9)
ob_quadro_016.lineart.crease_threshold = 0.0
ob_quadro_017.location = (-0.01352, -0.2445, 1.096)
ob_quadro_017.rotation_euler = (-0.4363, -9.384e-17, 2.08e-17)
ob_quadro_017.scale = (0.9, 0.9, 0.9)
ob_quadro_017.lineart.crease_threshold = 0.0
ob_quadro_018.location = (0.3465, -0.2445, 1.096)
ob_quadro_018.rotation_euler = (-0.4363, -9.384e-17, 2.08e-17)
ob_quadro_018.scale = (0.9, 0.9, 0.9)
ob_quadro_018.lineart.crease_threshold = 0.0
ob_quadro_019.location = (0.7065, -0.2445, 1.096)
ob_quadro_019.rotation_euler = (-0.4363, -9.384e-17, 2.08e-17)
ob_quadro_019.scale = (0.9, 0.9, 0.9)
ob_quadro_019.lineart.crease_threshold = 0.0
ob_quadro_020.location = (-0.7335, -0.3967, 0.7701)
ob_quadro_020.rotation_euler = (-0.4363, -9.384e-17, 2.08e-17)
ob_quadro_020.scale = (0.9, 0.9, 0.9)
ob_quadro_020.lineart.crease_threshold = 0.0
ob_quadro_021.location = (-0.3735, -0.3967, 0.7701)
ob_quadro_021.rotation_euler = (-0.4363, -9.384e-17, 2.08e-17)
ob_quadro_021.scale = (0.9, 0.9, 0.9)
ob_quadro_021.lineart.crease_threshold = 0.0
ob_quadro_022.location = (-0.01352, -0.3967, 0.7701)
ob_quadro_022.rotation_euler = (-0.4363, -9.384e-17, 2.08e-17)
ob_quadro_022.scale = (0.9, 0.9, 0.9)
ob_quadro_022.lineart.crease_threshold = 0.0
ob_quadro_023.location = (0.3465, -0.3967, 0.7701)
ob_quadro_023.rotation_euler = (-0.4363, -9.384e-17, 2.08e-17)
ob_quadro_023.scale = (0.9, 0.9, 0.9)
ob_quadro_023.lineart.crease_threshold = 0.0
ob_quadro_024.location = (0.7065, -0.3967, 0.7701)
ob_quadro_024.rotation_euler = (-0.4363, -9.384e-17, 2.08e-17)
ob_quadro_024.scale = (0.9, 0.9, 0.9)
ob_quadro_024.lineart.crease_threshold = 0.0

# ---- collection membership
col_collection_1.objects.link(ob_quadro_000)
col_collection_1.objects.link(ob_cavalete)
col_collection_1.objects.link(ob_lamp)
col_collection_1.objects.link(ob_camera)
col_collection_1.objects.link(ob_quadro_001)
col_collection_1.objects.link(ob_quadro_002)
col_collection_1.objects.link(ob_quadro_003)
col_collection_1.objects.link(ob_quadro_004)
col_collection_1.objects.link(ob_quadro_005)
col_collection_1.objects.link(ob_quadro_006)
col_collection_1.objects.link(ob_quadro_007)
col_collection_1.objects.link(ob_quadro_008)
col_collection_1.objects.link(ob_quadro_009)
col_collection_1.objects.link(ob_quadro_010)
col_collection_1.objects.link(ob_quadro_011)
col_collection_1.objects.link(ob_quadro_012)
col_collection_1.objects.link(ob_quadro_013)
col_collection_1.objects.link(ob_quadro_014)
col_collection_1.objects.link(ob_quadro_015)
col_collection_1.objects.link(ob_quadro_016)
col_collection_1.objects.link(ob_quadro_017)
col_collection_1.objects.link(ob_quadro_018)
col_collection_1.objects.link(ob_quadro_019)
col_collection_1.objects.link(ob_quadro_020)
col_collection_1.objects.link(ob_quadro_021)
col_collection_1.objects.link(ob_quadro_022)
col_collection_1.objects.link(ob_quadro_023)
col_collection_1.objects.link(ob_quadro_024)

# ---- scene / render settings (as saved in the file)
scene.camera = ob_camera
scene.frame_start = 1; scene.frame_end = 250; scene.frame_set(1)
scene.render.engine = 'CYCLES'
scene.render.resolution_percentage = 50
scene.render.dither_intensity = 0.0
scene.cycles.use_denoising = False
scene.cycles.samples = 128
scene.cycles.sampling_pattern = 'TABULATED_SOBOL'
scene.cycles.use_adaptive_sampling = False
scene.cycles.use_light_tree = False
scene.cycles.blur_glossy = 0.0
scene.cycles.sample_clamp_indirect = 0.0
scene.view_settings.view_transform = 'Standard'
bpy.context.view_layer.update()
